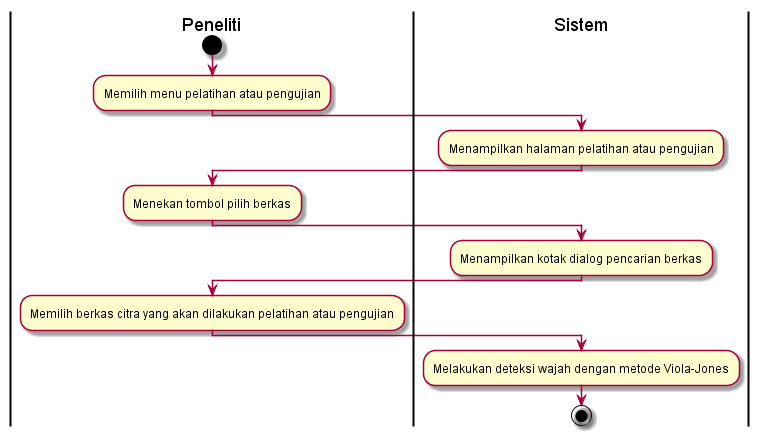

The diagram above was rendered by PlantUML. Its source (embedded in the PNG):
@startuml
| Peneliti |
start
:Memilih menu pelatihan atau pengujian;
| Sistem |
:Menampilkan halaman pelatihan atau pengujian;
| Peneliti |
:Menekan tombol pilih berkas;
| Sistem |
:Menampilkan kotak dialog pencarian berkas;
| Peneliti |
:Memilih berkas citra yang akan dilakukan pelatihan atau pengujian;
| Sistem |
:Melakukan deteksi wajah dengan metode Viola-Jones;
stop
@enduml